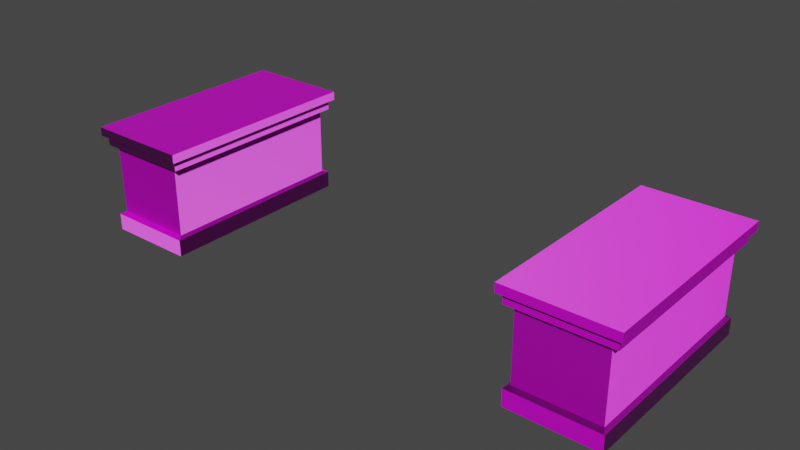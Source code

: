 # Source: Appoggini_Arcosx.blend  (saved by Blender 2.83.19; exported with 4.5.12 LTS)
import bpy
from mathutils import Matrix  # noqa: F401  (used for matrix-valued properties, if any)

bpy.ops.wm.read_factory_settings(use_empty=True)
scene = bpy.context.scene
scene.name = 'Scene'

# ---- collections
col_arco1 = bpy.data.collections.new('Arco1'); scene.collection.children.link(col_arco1)

# ---- images (referenced by path relative to the original .blend; pixels are not part of the script)
import os
ASSET_DIR = os.environ.get("B2B_ASSET_DIR", "")  # directory of the original .blend (textures are referenced by path, not embedded)
HERE = os.path.dirname(os.path.abspath(__file__))  # packed textures are extracted next to this script under _unpacked/

def load_image(name, relpath, width, height, colorspace="sRGB"):
    """Load a texture the original file referenced (path relative to the .blend, or extracted next to this script)."""
    p = next((c for c in (os.path.join(HERE, relpath), os.path.join(ASSET_DIR, relpath)) if relpath and os.path.exists(c)), "")
    if p:
        img = bpy.data.images.load(p, check_existing=True)
        img.name = name
    else:  # same state as the original file: an image datablock whose file is absent (Cycles renders it pink)
        img = bpy.data.images.new(name, width, height)
        img.source = "FILE"
        img.filepath = "//" + (relpath or name)
    img.colorspace_settings.name = colorspace
    return img
img_appoggini_arcosx_mat_basecolor_png = load_image('Appoggini_Arcosx_mat_BaseColor.png', 'Appoggini_Arcosx_mat_BaseColor.png', 1024, 1024, 'sRGB')
img_appoggini_arcosx_mat_normal_png = load_image('Appoggini_Arcosx_mat_Normal.png', 'Appoggini_Arcosx_mat_Normal.png', 1024, 1024, 'Non-Color')

# ---- materials (node trees are filled in below, after node groups)
mat_arcosx_mat = bpy.data.materials.new('Arcosx_mat')
mat_arcosx_mat.use_transparent_shadow = False

# ---- material node trees
mat_arcosx_mat.use_nodes = True; mat_arcosx_mat.node_tree.nodes.clear()
_N = mat_arcosx_mat.node_tree.nodes; _L = mat_arcosx_mat.node_tree.links
n0 = _N.new('ShaderNodeBsdfPrincipled'); n0.name = 'Principled BSDF'; n0.location = (10, 300)
n0.distribution = 'GGX'
n0.subsurface_method = 'BURLEY'
n0.inputs[2].default_value = 0.5318
n0.inputs[3].default_value = 1.45
n0.inputs[27].default_value = (0.0, 0.0, 0.0, 1.0)
n0.inputs[28].default_value = 1.0
n1 = _N.new('ShaderNodeOutputMaterial'); n1.name = 'Material Output'; n1.location = (300, 300)
n2 = _N.new('ShaderNodeTexImage'); n2.name = 'Image Texture'; n2.location = (-369, 286)
n2.image = img_appoggini_arcosx_mat_basecolor_png
n3 = _N.new('ShaderNodeTexImage'); n3.name = 'Image Texture.001'; n3.location = (-528, -114)
n3.image = img_appoggini_arcosx_mat_normal_png
n4 = _N.new('ShaderNodeNormalMap'); n4.name = 'Normal Map'; n4.location = (-233, -172)
_L.new(n0.outputs[0], n1.inputs[0])
_L.new(n2.outputs[0], n0.inputs[0])
_L.new(n3.outputs[0], n4.inputs[1])
_L.new(n4.outputs[0], n0.inputs[5])
n1.is_active_output = True

# ---- world
world_world = bpy.data.worlds.new('World'); scene.world = world_world
world_world.use_nodes = True; world_world.node_tree.nodes.clear()
_N = world_world.node_tree.nodes; _L = world_world.node_tree.links
n0 = _N.new('ShaderNodeOutputWorld'); n0.name = 'World Output'; n0.location = (300, 300)
n1 = _N.new('ShaderNodeBackground'); n1.name = 'Background'; n1.location = (10, 300)
n1.inputs[0].default_value = (0.05088, 0.05088, 0.05088, 1.0)
_L.new(n1.outputs[0], n0.inputs[0])
n0.is_active_output = True
world_world.color = (0.05088, 0.05088, 0.05088)
world_world.use_sun_shadow = False
world_world.sun_shadow_jitter_overblur = 0.0

# ---- meshes
me_cube_028 = bpy.data.meshes.new('Cube.028')
me_cube_028.from_pydata([(7.014, 3.6, 3.322), (6.737, 3.787, 3.309), (6.737, 3.787, 3.691), (6.581, 3.955, 4.006), (6.581, 3.955, 3.686), (10.03, 3.6, 3.322), (10.31, 3.787, 3.309), (10.31, 3.787, 3.691), (10.47, 3.955, 4.006), (10.47, 3.955, 3.686), (7.014, -3.6, 3.322), (6.737, -3.787, 3.309), (6.737, -3.787, 3.691), (6.581, -3.955, 4.006), (6.581, -3.955, 3.686), (10.03, -3.6, 3.322), (10.31, -3.787, 3.309), (10.31, -3.787, 3.691), (10.47, -3.955, 4.006), (10.47, -3.955, 3.686), (7.014, 3.6, 0.7013), (10.03, 3.6, 0.7013), (7.014, -3.6, 0.7013), (10.03, -3.6, 0.7013), (6.873, 3.8, 0.6206), (6.873, 3.8, 0.0), (10.17, 3.8, 0.6206), (10.17, 3.8, 0.0), (6.873, -3.8, 0.6206), (6.873, -3.8, 0.0), (10.17, -3.8, 0.6206), (10.17, -3.8, 0.0), (-7.014, 3.6, 3.322), (-6.737, 3.787, 3.309), (-6.737, 3.787, 3.691), (-6.581, 3.955, 4.006), (-6.581, 3.955, 3.686), (-10.03, 3.6, 3.322), (-10.31, 3.787, 3.309), (-10.31, 3.787, 3.691), (-10.47, 3.955, 4.006), (-10.47, 3.955, 3.686), (-7.014, -3.6, 3.322), (-6.737, -3.787, 3.309), (-6.737, -3.787, 3.691), (-6.581, -3.955, 4.006), (-6.581, -3.955, 3.686), (-10.03, -3.6, 3.322), (-10.31, -3.787, 3.309), (-10.31, -3.787, 3.691), (-10.47, -3.955, 4.006), (-10.47, -3.955, 3.686), (-7.014, 3.6, 0.7013), (-10.03, 3.6, 0.7013), (-7.014, -3.6, 0.7013), (-10.03, -3.6, 0.7013), (-6.873, 3.8, 0.6206), (-6.873, 3.8, 0.0), (-10.17, 3.8, 0.6206), (-10.17, 3.8, 0.0), (-6.873, -3.8, 0.6206), (-6.873, -3.8, 0.0), (-10.17, -3.8, 0.6206), (-10.17, -3.8, 0.0)], [], [(5, 0, 1, 6), (22, 10, 0, 20), (4, 2, 12, 14), (20, 0, 5, 21), (11, 12, 2, 1), (7, 2, 4, 9), (1, 2, 7, 6), (7, 9, 19, 17), (1, 0, 10, 11), (18, 19, 9, 8), (13, 14, 19, 18), (23, 21, 5, 15), (8, 3, 13, 18), (16, 6, 7, 17), (5, 6, 16, 15), (15, 16, 11, 10), (17, 19, 14, 12), (12, 11, 16, 17), (13, 3, 4, 14), (4, 3, 8, 9), (10, 22, 23, 15), (23, 30, 26, 21), (20, 24, 28, 22), (28, 29, 31, 30), (31, 27, 26, 30), (25, 24, 26, 27), (29, 28, 24, 25), (21, 26, 24, 20), (25, 27, 31, 29), (22, 28, 30, 23), (37, 38, 33, 32), (54, 52, 32, 42), (36, 46, 44, 34), (52, 53, 37, 32), (43, 33, 34, 44), (39, 41, 36, 34), (33, 38, 39, 34), (39, 49, 51, 41), (33, 43, 42, 32), (50, 40, 41, 51), (45, 50, 51, 46), (55, 47, 37, 53), (40, 50, 45, 35), (48, 49, 39, 38), (37, 47, 48, 38), (47, 42, 43, 48), (49, 44, 46, 51), (44, 49, 48, 43), (45, 46, 36, 35), (36, 41, 40, 35), (42, 47, 55, 54), (55, 53, 58, 62), (52, 54, 60, 56), (60, 62, 63, 61), (63, 62, 58, 59), (57, 59, 58, 56), (61, 57, 56, 60), (53, 52, 56, 58), (57, 61, 63, 59), (54, 55, 62, 60)])
_uv = me_cube_028.uv_layers.new(name='UVMap')
_uv.uv.foreach_set('vector', [0.5978, 0.8396, 0.4392, 0.8396, 0.4247, 0.8494, 0.6123, 0.8494, 0.7282, 0.0004526, 0.5906, 0.0004526, 0.5906, 0.3783, 0.7282, 0.3783, 0.8929, 0.0004526, 0.8847, 0.009228, 0.8847, 0.4068, 0.8929, 0.4156, 0.7291, 0.4601, 0.7291, 0.5976, 0.8876, 0.5976, 0.8876, 0.4601, 0.8646, 0.4068, 0.8847, 0.4068, 0.8847, 0.009228, 0.8646, 0.009228, 0.6123, 0.8695, 0.4247, 0.8695, 0.4165, 0.8783, 0.6205, 0.8783, 0.4247, 0.8494, 0.4247, 0.8695, 0.6123, 0.8695, 0.6123, 0.8494, 0.4253, 0.8137, 0.4165, 0.8219, 0.8316, 0.8219, 0.8228, 0.8137, 0.8646, 0.009228, 0.8501, 0.01908, 0.8501, 0.3969, 0.8646, 0.4068, 0.8316, 0.8387, 0.8316, 0.8219, 0.4165, 0.8219, 0.4165, 0.8387, 0.4103, 0.7956, 0.3935, 0.7956, 0.3935, 0.9995, 0.4103, 0.9995, 0.4165, 0.4003, 0.4165, 0.7782, 0.554, 0.7782, 0.554, 0.4003, 0.0004526, 0.0004526, 0.0004526, 0.2044, 0.4156, 0.2044, 0.4156, 0.0004526, 0.8228, 0.7936, 0.4253, 0.7936, 0.4253, 0.8137, 0.8228, 0.8137, 0.4351, 0.7791, 0.4253, 0.7936, 0.8228, 0.7936, 0.813, 0.7791, 0.3548, 0.9768, 0.3647, 0.9913, 0.3647, 0.8038, 0.3548, 0.8183, 0.3847, 0.9913, 0.3935, 0.9995, 0.3935, 0.7956, 0.3847, 0.8038, 0.3847, 0.8038, 0.3647, 0.8038, 0.3647, 0.9913, 0.3847, 0.9913, 0.9097, 0.4156, 0.9097, 0.0004526, 0.8929, 0.0004526, 0.8929, 0.4156, 0.4165, 0.8783, 0.4165, 0.8951, 0.6205, 0.8951, 0.6205, 0.8783, 0.7291, 0.7571, 0.8667, 0.7571, 0.8667, 0.5985, 0.7291, 0.5985, 0.9106, 0.3889, 0.9191, 0.3994, 0.9191, 0.0004527, 0.9106, 0.01099, 0.9305, 0.8485, 0.939, 0.859, 0.939, 0.4601, 0.9305, 0.4706, 0.9852, 0.1746, 0.9526, 0.1746, 0.9526, 0.3479, 0.9852, 0.3479, 0.9517, 0.3994, 0.9517, 0.0004526, 0.9191, 0.0004527, 0.9191, 0.3994, 0.8764, 0.7791, 0.8439, 0.7791, 0.8439, 0.9523, 0.8764, 0.9523, 0.9716, 0.4601, 0.939, 0.4601, 0.939, 0.859, 0.9716, 0.859, 0.8325, 0.945, 0.8439, 0.9523, 0.8439, 0.7791, 0.8325, 0.7864, 0.5897, 0.0004526, 0.4165, 0.0004526, 0.4165, 0.3994, 0.5897, 0.3994, 0.9965, 0.182, 0.9852, 0.1746, 0.9852, 0.3479, 0.9965, 0.3405, 0.2984, 0.9768, 0.3082, 0.9913, 0.3082, 0.8038, 0.2984, 0.8183, 0.5906, 0.3792, 0.5906, 0.7571, 0.7282, 0.7571, 0.7282, 0.3792, 0.8324, 0.4156, 0.8324, 0.0004526, 0.8242, 0.009228, 0.8242, 0.4068, 0.0004526, 0.9331, 0.159, 0.9331, 0.159, 0.7956, 0.0004526, 0.7956, 0.8041, 0.009228, 0.8041, 0.4068, 0.8242, 0.4068, 0.8242, 0.009228, 0.3283, 0.9913, 0.3371, 0.9995, 0.3371, 0.7956, 0.3283, 0.8038, 0.3082, 0.8038, 0.3082, 0.9913, 0.3283, 0.9913, 0.3283, 0.8038, 0.7637, 0.009228, 0.7637, 0.4068, 0.7719, 0.4156, 0.7719, 0.0004526, 0.8041, 0.4068, 0.8041, 0.009228, 0.7896, 0.01908, 0.7896, 0.3969, 0.7887, 0.4156, 0.7887, 0.0004526, 0.7719, 0.0004526, 0.7719, 0.4156, 0.6214, 0.8951, 0.8254, 0.8951, 0.8254, 0.8783, 0.6214, 0.8783, 0.3429, 0.2054, 0.2054, 0.2054, 0.2054, 0.5832, 0.3429, 0.5832, 0.2044, 0.6205, 0.2044, 0.2054, 0.0004526, 0.2054, 0.0004526, 0.6205, 0.7436, 0.4068, 0.7637, 0.4068, 0.7637, 0.009228, 0.7436, 0.009228, 0.7291, 0.01908, 0.7291, 0.3969, 0.7436, 0.4068, 0.7436, 0.009228, 0.8027, 0.8396, 0.6441, 0.8396, 0.6296, 0.8494, 0.8172, 0.8494, 0.8172, 0.8695, 0.6296, 0.8695, 0.6214, 0.8783, 0.8254, 0.8783, 0.6296, 0.8695, 0.8172, 0.8695, 0.8172, 0.8494, 0.6296, 0.8494, 0.8492, 0.0004526, 0.8324, 0.0004526, 0.8324, 0.4156, 0.8492, 0.4156, 0.3371, 0.7956, 0.3371, 0.9995, 0.3539, 0.9995, 0.3539, 0.7956, 0.1599, 0.7956, 0.1599, 0.9541, 0.2975, 0.9541, 0.2975, 0.7956, 0.8886, 0.4706, 0.8886, 0.8485, 0.897, 0.859, 0.897, 0.4601, 0.3438, 0.2159, 0.3438, 0.5938, 0.3523, 0.6043, 0.3523, 0.2054, 0.5897, 0.9073, 0.4165, 0.9073, 0.4165, 0.9399, 0.5897, 0.9399, 0.9296, 0.4601, 0.897, 0.4601, 0.897, 0.859, 0.9296, 0.859, 0.9526, 0.0004526, 0.9526, 0.1737, 0.9852, 0.1737, 0.9852, 0.0004526, 0.3849, 0.6043, 0.3849, 0.2054, 0.3523, 0.2054, 0.3523, 0.6043, 0.9965, 0.1664, 0.9965, 0.007812, 0.9852, 0.0004526, 0.9852, 0.1737, 0.0004526, 0.7946, 0.3994, 0.7946, 0.3994, 0.6214, 0.0004527, 0.6214, 0.5824, 0.896, 0.4238, 0.896, 0.4165, 0.9073, 0.5897, 0.9073])
me_cube_028.materials.append(mat_arcosx_mat)
me_cube_028.use_remesh_fix_poles = True
me_cube_028.use_remesh_preserve_attributes = False
me_cube_028.use_mirror_vertex_groups = False
me_cube_028.update()

# ---- objects
ob_cube_021 = bpy.data.objects.new('Cube.021', me_cube_028)

# ---- transforms, parenting, visibility, modifiers, constraints
ob_cube_021.location = (-25.08, -22.91, -24.63)
ob_cube_021.lineart.crease_threshold = 0.0
_vg = ob_cube_021.vertex_groups.new(name='Appoggini')

# ---- collection membership
col_arco1.objects.link(ob_cube_021)

# ---- scene / render settings (as saved in the file)
scene.frame_start = 1; scene.frame_end = 250; scene.frame_set(26)
scene.render.engine = 'BLENDER_EEVEE_NEXT'
scene.cycles.use_denoising = False
scene.cycles.samples = 128
scene.cycles.sampling_pattern = 'TABULATED_SOBOL'
scene.cycles.use_adaptive_sampling = False
scene.cycles.use_light_tree = False
scene.view_settings.view_transform = 'Filmic'
bpy.context.view_layer.update()

# ---- added for rendering (the .blend has no active camera and no usable light): camera, sun
cam_auto = bpy.data.cameras.new('AutoCamera')
cam_auto.lens = 50.0
cam_auto.sensor_width = 36.0
cam_auto.clip_end = 1000.0
ob_auto_camera = bpy.data.objects.new('AutoCamera', cam_auto)
scene.collection.objects.link(ob_auto_camera)
ob_auto_camera.location = (-4.041, -48.1535, -5.80081)
ob_auto_camera.rotation_euler = (1.09748, -7.21219e-08, 0.694738)
scene.camera = ob_auto_camera
light_auto_sun = bpy.data.lights.new('AutoSun', 'SUN')
light_auto_sun.energy = 3.0
light_auto_sun.angle = 0.0523599
ob_auto_sun = bpy.data.objects.new('AutoSun', light_auto_sun)
scene.collection.objects.link(ob_auto_sun)
ob_auto_sun.rotation_euler = (0.872665, 0.174533, 0.523599)
bpy.context.view_layer.update()
